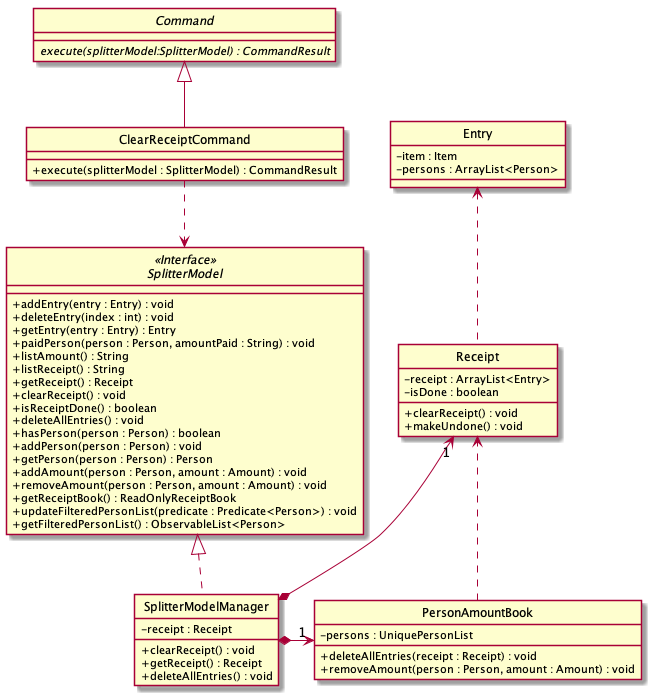

The diagram above was rendered by PlantUML. Its source (embedded in the PNG):
@startuml

skinparam backgroundColor #ffffff
skinparam classAttributeIconSize 0
hide circle


abstract class Command {
    {abstract} execute(splitterModel:SplitterModel) : CommandResult
}

class ClearReceiptCommand extends Command {

    + execute(splitterModel : SplitterModel) : CommandResult
}

interface SplitterModel <<Interface>> {
    + addEntry(entry : Entry) : void
    + deleteEntry(index : int) : void
    + getEntry(entry : Entry) : Entry
    + paidPerson(person : Person, amountPaid : String) : void
    + listAmount() : String
    + listReceipt() : String
    + getReceipt() : Receipt
    + clearReceipt() : void
    + isReceiptDone() : boolean
    + deleteAllEntries() : void
    + hasPerson(person : Person) : boolean
    + addPerson(person : Person) : void
    + getPerson(person : Person) : Person
    + addAmount(person : Person, amount : Amount) : void
    + removeAmount(person : Person, amount : Amount) : void
    + getReceiptBook() : ReadOnlyReceiptBook
    + updateFilteredPersonList(predicate : Predicate<Person>) : void
    + getFilteredPersonList() : ObservableList<Person>
}

class SplitterModelManager implements SplitterModel {
    - receipt : Receipt

    + clearReceipt() : void
    + getReceipt() : Receipt
    + deleteAllEntries() : void
}

class Receipt {
    - receipt : ArrayList<Entry> 
    - isDone : boolean

    + clearReceipt() : void
    + makeUndone() : void
}

class PersonAmountBook {
    - persons : UniquePersonList

    + deleteAllEntries(receipt : Receipt) : void
    + removeAmount(person : Person, amount : Amount) : void
}

class Entry {
    - item : Item
    - persons : ArrayList<Person>
}

ClearReceiptCommand ..> SplitterModel
SplitterModelManager *-left->"1" Receipt
SplitterModelManager *-right->"1" PersonAmountBook
PersonAmountBook ..> Receipt
Receipt .up.> Entry


@enduml